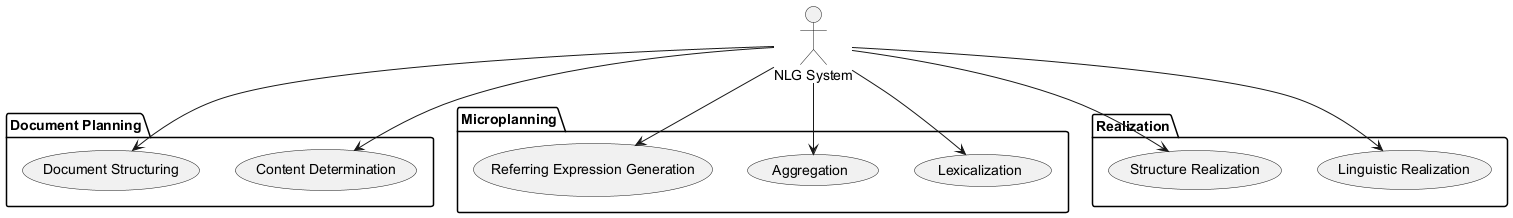

The diagram above was rendered by PlantUML. Its source (embedded in the PNG):
@startuml
actor "NLG System" as System
package "Document Planning" {
    usecase "Content Determination"
    usecase "Document Structuring"
}
package "Microplanning" {
    usecase "Lexicalization"
    usecase "Aggregation"
    usecase "Referring Expression Generation"
}
package "Realization" {
    usecase "Linguistic Realization"
    usecase "Structure Realization"
}

System --> "Content Determination"
System --> "Document Structuring"
System --> "Lexicalization"
System --> "Aggregation"
System --> "Referring Expression Generation"
System --> "Linguistic Realization"
System --> "Structure Realization"
@enduml